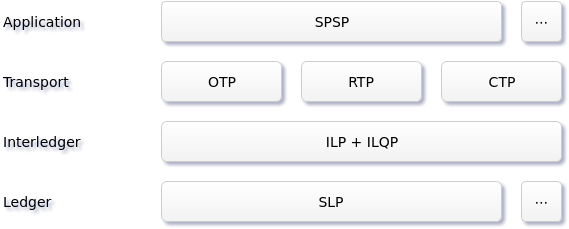

The diagram above was exported from draw.io. Its source (the exported page's mxGraphModel, read from the mxfile embedded in the PNG):
<mxGraphModel dx="2074" dy="1285" grid="1" gridSize="10" guides="1" tooltips="1" connect="1" arrows="1" fold="1" page="1" pageScale="1" pageWidth="640" pageHeight="300" background="#ffffff" math="0" shadow="0">
  <root>
    <mxCell id="0" />
    <mxCell id="1" parent="0" />
    <mxCell id="2" value="SLP" style="rounded=1;whiteSpace=wrap;html=1;arcSize=13;strokeColor=#CCCCCC;fillColor=#FFFFFF;gradientColor=#F2F2F2;fontFamily=Sans;fontSize=14;" parent="1" vertex="1">
      <mxGeometry x="200" y="220" width="340" height="40" as="geometry" />
    </mxCell>
    <mxCell id="3" value="SPSP" style="rounded=1;whiteSpace=wrap;html=1;arcSize=10;strokeColor=#CCCCCC;fillColor=#FFFFFF;gradientColor=#F2F2F2;fontFamily=Sans;fontSize=14;" parent="1" vertex="1">
      <mxGeometry x="200" y="40" width="340" height="40" as="geometry" />
    </mxCell>
    <mxCell id="7" value="OTP" style="rounded=1;whiteSpace=wrap;html=1;arcSize=13;strokeColor=#CCCCCC;fillColor=#FFFFFF;gradientColor=#F2F2F2;fontFamily=Sans;fontSize=14;" parent="1" vertex="1">
      <mxGeometry x="200" y="100" width="120" height="40" as="geometry" />
    </mxCell>
    <mxCell id="39b6c62908bc9deb-9" value="Interledger" style="text;html=1;strokeColor=none;fillColor=none;align=left;verticalAlign=middle;whiteSpace=wrap;overflow=hidden;rounded=1;fontSize=14;fontFamily=Sans;" parent="1" vertex="1">
      <mxGeometry x="40" y="170" width="120" height="20" as="geometry" />
    </mxCell>
    <mxCell id="39b6c62908bc9deb-10" value="Ledger" style="text;html=1;strokeColor=none;fillColor=none;align=left;verticalAlign=middle;whiteSpace=wrap;overflow=hidden;rounded=1;fontSize=14;fontFamily=Sans;" parent="1" vertex="1">
      <mxGeometry x="40" y="230" width="120" height="20" as="geometry" />
    </mxCell>
    <mxCell id="39b6c62908bc9deb-11" value="Transport" style="text;html=1;strokeColor=none;fillColor=none;align=left;verticalAlign=middle;whiteSpace=wrap;overflow=hidden;rounded=1;fontSize=14;fontFamily=Sans;" parent="1" vertex="1">
      <mxGeometry x="40" y="110" width="120" height="20" as="geometry" />
    </mxCell>
    <mxCell id="39b6c62908bc9deb-12" value="Application" style="text;html=1;strokeColor=none;fillColor=none;align=left;verticalAlign=middle;whiteSpace=wrap;overflow=hidden;rounded=1;fontSize=14;fontFamily=Sans;" parent="1" vertex="1">
      <mxGeometry x="40" y="50" width="120" height="20" as="geometry" />
    </mxCell>
    <mxCell id="39b6c62908bc9deb-14" value="ILP + ILQP" style="rounded=1;whiteSpace=wrap;html=1;arcSize=13;strokeColor=#CCCCCC;fillColor=#FFFFFF;gradientColor=#F2F2F2;fontFamily=Sans;fontSize=14;" parent="1" vertex="1">
      <mxGeometry x="200" y="160" width="400" height="40" as="geometry" />
    </mxCell>
    <mxCell id="39b6c62908bc9deb-15" value="RTP" style="rounded=1;whiteSpace=wrap;html=1;arcSize=13;strokeColor=#CCCCCC;fillColor=#FFFFFF;gradientColor=#F2F2F2;fontFamily=Sans;fontSize=14;" parent="1" vertex="1">
      <mxGeometry x="340" y="100" width="120" height="40" as="geometry" />
    </mxCell>
    <mxCell id="39b6c62908bc9deb-16" value="CTP" style="rounded=1;whiteSpace=wrap;html=1;arcSize=13;strokeColor=#CCCCCC;fillColor=#FFFFFF;gradientColor=#F2F2F2;fontFamily=Sans;fontSize=14;" parent="1" vertex="1">
      <mxGeometry x="480" y="100" width="120" height="40" as="geometry" />
    </mxCell>
    <mxCell id="39b6c62908bc9deb-17" value="&lt;span&gt;⋯&lt;/span&gt;" style="rounded=1;whiteSpace=wrap;html=1;arcSize=10;strokeColor=#CCCCCC;fillColor=#FFFFFF;gradientColor=#F2F2F2;fontFamily=Sans;fontSize=14;" parent="1" vertex="1">
      <mxGeometry x="560" y="40" width="40" height="40" as="geometry" />
    </mxCell>
    <mxCell id="39b6c62908bc9deb-18" value="&lt;span&gt;⋯&lt;/span&gt;" style="rounded=1;whiteSpace=wrap;html=1;arcSize=10;strokeColor=#CCCCCC;fillColor=#FFFFFF;gradientColor=#F2F2F2;fontFamily=Sans;fontSize=14;" parent="1" vertex="1">
      <mxGeometry x="560" y="220" width="40" height="40" as="geometry" />
    </mxCell>
  </root>
</mxGraphModel>